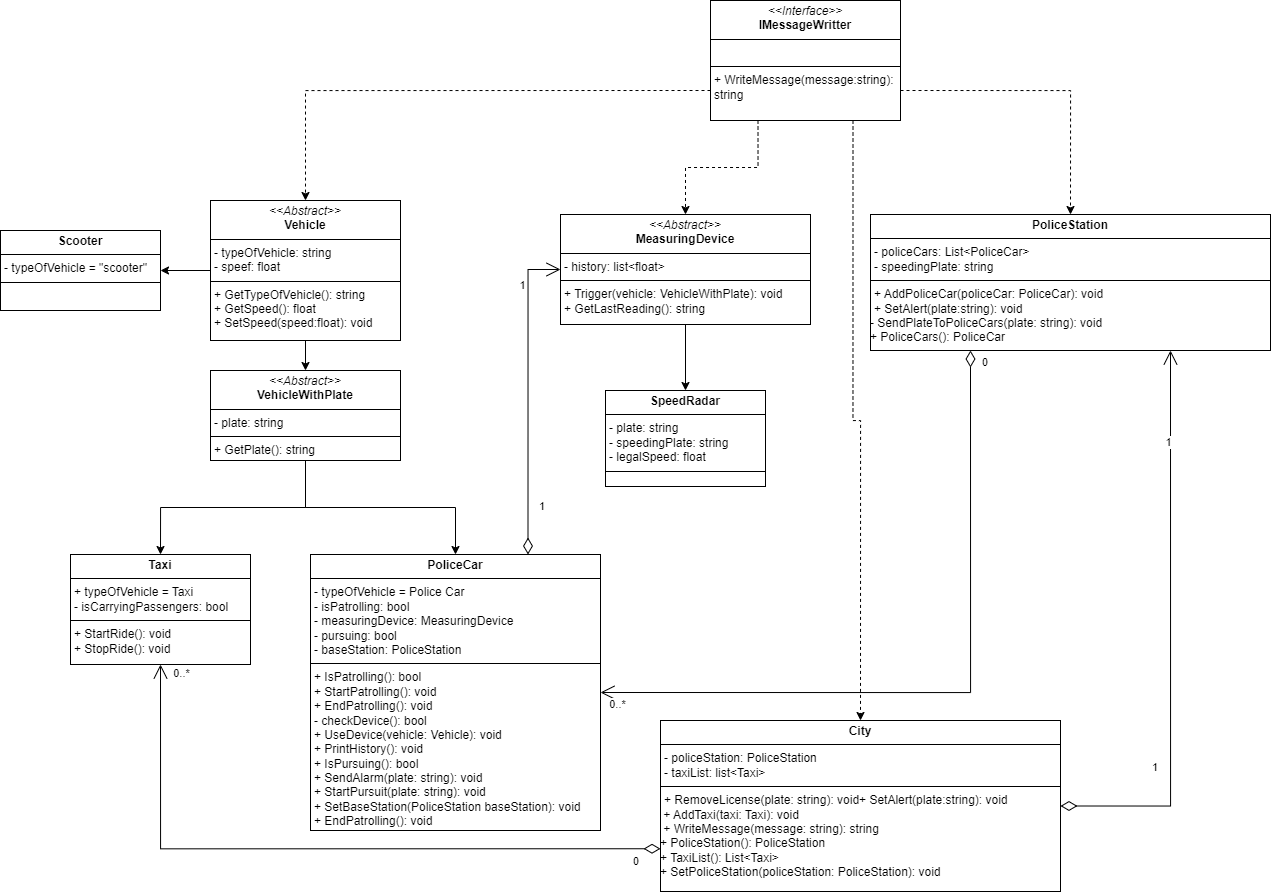

The diagram above was exported from draw.io. Its source (the exported page's mxGraphModel, read from the mxfile embedded in the PNG):
<mxGraphModel dx="2455" dy="1029" grid="1" gridSize="10" guides="1" tooltips="1" connect="1" arrows="1" fold="1" page="1" pageScale="1" pageWidth="827" pageHeight="1169" math="0" shadow="0">
  <root>
    <mxCell id="WIyWlLk6GJQsqaUBKTNV-0" />
    <mxCell id="WIyWlLk6GJQsqaUBKTNV-1" parent="WIyWlLk6GJQsqaUBKTNV-0" />
    <mxCell id="FPlFOo3kNwKx2kSKXlW3-85" style="edgeStyle=orthogonalEdgeStyle;rounded=0;orthogonalLoop=1;jettySize=auto;html=1;exitX=0;exitY=0.5;exitDx=0;exitDy=0;entryX=1;entryY=0.5;entryDx=0;entryDy=0;" parent="WIyWlLk6GJQsqaUBKTNV-1" source="FPlFOo3kNwKx2kSKXlW3-68" target="FPlFOo3kNwKx2kSKXlW3-81" edge="1">
      <mxGeometry relative="1" as="geometry" />
    </mxCell>
    <mxCell id="FPlFOo3kNwKx2kSKXlW3-86" style="edgeStyle=orthogonalEdgeStyle;rounded=0;orthogonalLoop=1;jettySize=auto;html=1;exitX=0.5;exitY=1;exitDx=0;exitDy=0;entryX=0.5;entryY=0;entryDx=0;entryDy=0;" parent="WIyWlLk6GJQsqaUBKTNV-1" source="FPlFOo3kNwKx2kSKXlW3-68" target="FPlFOo3kNwKx2kSKXlW3-80" edge="1">
      <mxGeometry relative="1" as="geometry" />
    </mxCell>
    <mxCell id="FPlFOo3kNwKx2kSKXlW3-68" value="&lt;p style=&quot;margin:0px;margin-top:4px;text-align:center;&quot;&gt;&lt;i&gt;&amp;lt;&amp;lt;Abstract&amp;gt;&amp;gt;&lt;/i&gt;&lt;br&gt;&lt;b&gt;Vehicle&lt;/b&gt;&lt;/p&gt;&lt;hr size=&quot;1&quot; style=&quot;border-style:solid;&quot;&gt;&lt;p style=&quot;margin:0px;margin-left:4px;&quot;&gt;- typeOfVehicle: string&lt;br&gt;- speef: float&lt;/p&gt;&lt;hr size=&quot;1&quot; style=&quot;border-style:solid;&quot;&gt;&lt;p style=&quot;margin:0px;margin-left:4px;&quot;&gt;+ GetTypeOfVehicle(): string&lt;br&gt;+ GetSpeed(): float&lt;/p&gt;&lt;p style=&quot;margin:0px;margin-left:4px;&quot;&gt;+ SetSpeed(speed:float): void&lt;/p&gt;" style="verticalAlign=top;align=left;overflow=fill;html=1;whiteSpace=wrap;" parent="WIyWlLk6GJQsqaUBKTNV-1" vertex="1">
      <mxGeometry x="120" y="570" width="190" height="140" as="geometry" />
    </mxCell>
    <mxCell id="FPlFOo3kNwKx2kSKXlW3-91" style="edgeStyle=orthogonalEdgeStyle;rounded=0;orthogonalLoop=1;jettySize=auto;html=1;exitX=0;exitY=0.75;exitDx=0;exitDy=0;entryX=0.5;entryY=0;entryDx=0;entryDy=0;dashed=1;" parent="WIyWlLk6GJQsqaUBKTNV-1" source="FPlFOo3kNwKx2kSKXlW3-69" target="FPlFOo3kNwKx2kSKXlW3-68" edge="1">
      <mxGeometry relative="1" as="geometry" />
    </mxCell>
    <mxCell id="FPlFOo3kNwKx2kSKXlW3-92" style="edgeStyle=orthogonalEdgeStyle;rounded=0;orthogonalLoop=1;jettySize=auto;html=1;exitX=0.25;exitY=1;exitDx=0;exitDy=0;entryX=0.5;entryY=0;entryDx=0;entryDy=0;dashed=1;" parent="WIyWlLk6GJQsqaUBKTNV-1" source="FPlFOo3kNwKx2kSKXlW3-69" target="FPlFOo3kNwKx2kSKXlW3-70" edge="1">
      <mxGeometry relative="1" as="geometry" />
    </mxCell>
    <mxCell id="FPlFOo3kNwKx2kSKXlW3-93" style="edgeStyle=orthogonalEdgeStyle;rounded=0;orthogonalLoop=1;jettySize=auto;html=1;exitX=1;exitY=0.75;exitDx=0;exitDy=0;entryX=0.5;entryY=0;entryDx=0;entryDy=0;dashed=1;" parent="WIyWlLk6GJQsqaUBKTNV-1" source="FPlFOo3kNwKx2kSKXlW3-69" target="FPlFOo3kNwKx2kSKXlW3-77" edge="1">
      <mxGeometry relative="1" as="geometry" />
    </mxCell>
    <mxCell id="FPlFOo3kNwKx2kSKXlW3-94" style="edgeStyle=orthogonalEdgeStyle;rounded=0;orthogonalLoop=1;jettySize=auto;html=1;exitX=0.75;exitY=1;exitDx=0;exitDy=0;entryX=0.5;entryY=0;entryDx=0;entryDy=0;dashed=1;" parent="WIyWlLk6GJQsqaUBKTNV-1" source="FPlFOo3kNwKx2kSKXlW3-69" target="FPlFOo3kNwKx2kSKXlW3-78" edge="1">
      <mxGeometry relative="1" as="geometry" />
    </mxCell>
    <mxCell id="FPlFOo3kNwKx2kSKXlW3-69" value="&lt;p style=&quot;margin:0px;margin-top:4px;text-align:center;&quot;&gt;&lt;i&gt;&amp;lt;&amp;lt;Interface&amp;gt;&amp;gt;&lt;/i&gt;&lt;br&gt;&lt;b&gt;IMessageWritter&lt;/b&gt;&lt;/p&gt;&lt;hr size=&quot;1&quot; style=&quot;border-style:solid;&quot;&gt;&lt;p style=&quot;margin:0px;margin-left:4px;&quot;&gt;&lt;br&gt;&lt;/p&gt;&lt;hr size=&quot;1&quot; style=&quot;border-style:solid;&quot;&gt;&lt;p style=&quot;margin:0px;margin-left:4px;&quot;&gt;+ WriteMessage(message:string):&lt;/p&gt;&lt;p style=&quot;margin:0px;margin-left:4px;&quot;&gt;string&lt;/p&gt;" style="verticalAlign=top;align=left;overflow=fill;html=1;whiteSpace=wrap;" parent="WIyWlLk6GJQsqaUBKTNV-1" vertex="1">
      <mxGeometry x="620" y="370" width="190" height="120" as="geometry" />
    </mxCell>
    <mxCell id="FPlFOo3kNwKx2kSKXlW3-89" style="edgeStyle=orthogonalEdgeStyle;rounded=0;orthogonalLoop=1;jettySize=auto;html=1;exitX=0.5;exitY=1;exitDx=0;exitDy=0;entryX=0.5;entryY=0;entryDx=0;entryDy=0;" parent="WIyWlLk6GJQsqaUBKTNV-1" source="FPlFOo3kNwKx2kSKXlW3-70" target="FPlFOo3kNwKx2kSKXlW3-72" edge="1">
      <mxGeometry relative="1" as="geometry" />
    </mxCell>
    <mxCell id="FPlFOo3kNwKx2kSKXlW3-70" value="&lt;p style=&quot;margin:0px;margin-top:4px;text-align:center;&quot;&gt;&lt;i&gt;&amp;lt;&amp;lt;Abstract&amp;gt;&amp;gt;&lt;/i&gt;&lt;br&gt;&lt;b&gt;MeasuringDevice&lt;/b&gt;&lt;/p&gt;&lt;hr size=&quot;1&quot; style=&quot;border-style:solid;&quot;&gt;&lt;p style=&quot;margin:0px;margin-left:4px;&quot;&gt;- history: list&amp;lt;float&amp;gt;&lt;/p&gt;&lt;hr size=&quot;1&quot; style=&quot;border-style:solid;&quot;&gt;&lt;p style=&quot;margin:0px;margin-left:4px;&quot;&gt;+&lt;span style=&quot;text-wrap: nowrap;&quot;&gt;&amp;nbsp;Trigger(vehicle: VehicleWithPlate): void&lt;/span&gt;&lt;br&gt;&lt;span style=&quot;text-wrap: nowrap;&quot;&gt;+ GetLastReading(): string&lt;/span&gt;&lt;br&gt;&lt;/p&gt;" style="verticalAlign=top;align=left;overflow=fill;html=1;whiteSpace=wrap;" parent="WIyWlLk6GJQsqaUBKTNV-1" vertex="1">
      <mxGeometry x="470" y="584" width="250" height="110" as="geometry" />
    </mxCell>
    <mxCell id="FPlFOo3kNwKx2kSKXlW3-71" style="edgeStyle=orthogonalEdgeStyle;rounded=0;orthogonalLoop=1;jettySize=auto;html=1;exitX=0.5;exitY=1;exitDx=0;exitDy=0;" parent="WIyWlLk6GJQsqaUBKTNV-1" source="FPlFOo3kNwKx2kSKXlW3-70" target="FPlFOo3kNwKx2kSKXlW3-70" edge="1">
      <mxGeometry relative="1" as="geometry" />
    </mxCell>
    <mxCell id="FPlFOo3kNwKx2kSKXlW3-72" value="&lt;p style=&quot;margin:0px;margin-top:4px;text-align:center;&quot;&gt;&lt;b&gt;SpeedRadar&lt;/b&gt;&lt;/p&gt;&lt;hr size=&quot;1&quot; style=&quot;border-style:solid;&quot;&gt;&lt;p style=&quot;margin:0px;margin-left:4px;&quot;&gt;- plate: string&lt;/p&gt;&lt;p style=&quot;margin:0px;margin-left:4px;&quot;&gt;- speedingPlate: string&lt;/p&gt;&lt;p style=&quot;margin:0px;margin-left:4px;&quot;&gt;- legalSpeed: float&lt;/p&gt;&lt;hr size=&quot;1&quot; style=&quot;border-style:solid;&quot;&gt;&lt;p style=&quot;margin:0px;margin-left:4px;&quot;&gt;&lt;br&gt;&lt;/p&gt;" style="verticalAlign=top;align=left;overflow=fill;html=1;whiteSpace=wrap;" parent="WIyWlLk6GJQsqaUBKTNV-1" vertex="1">
      <mxGeometry x="515" y="760" width="160" height="96" as="geometry" />
    </mxCell>
    <mxCell id="FPlFOo3kNwKx2kSKXlW3-77" value="&lt;p style=&quot;margin:0px;margin-top:4px;text-align:center;&quot;&gt;&lt;b&gt;PoliceStation&lt;/b&gt;&lt;/p&gt;&lt;hr size=&quot;1&quot; style=&quot;border-style:solid;&quot;&gt;&lt;p style=&quot;margin:0px;margin-left:4px;&quot;&gt;&lt;span style=&quot;text-wrap: nowrap;&quot;&gt;- policeCars: List&amp;lt;PoliceCar&amp;gt;&lt;/span&gt;&lt;br&gt;&lt;/p&gt;&lt;p style=&quot;margin:0px;margin-left:4px;&quot;&gt;&lt;span style=&quot;text-wrap: nowrap;&quot;&gt;- speedingPlate: string&lt;/span&gt;&lt;/p&gt;&lt;hr size=&quot;1&quot; style=&quot;border-style:solid;&quot;&gt;&lt;p style=&quot;margin:0px;margin-left:4px;&quot;&gt;&lt;span style=&quot;text-wrap: nowrap;&quot;&gt;+ AddPoliceCar(policeCar: PoliceCar): void&lt;/span&gt;&lt;br&gt;&lt;/p&gt;&lt;p style=&quot;margin:0px;margin-left:4px;&quot;&gt;&lt;span style=&quot;text-wrap: nowrap; background-color: initial;&quot;&gt;+ SetAlert(plate:string): void&lt;/span&gt;&lt;br&gt;&lt;/p&gt;&lt;div style=&quot;border-color: var(--border-color); text-wrap: nowrap;&quot;&gt;- SendPlateToPoliceCars(plate: string): void&lt;br&gt;&lt;/div&gt;&lt;div style=&quot;border-color: var(--border-color); text-wrap: nowrap;&quot;&gt;+ PoliceCars(): PoliceCar&lt;br&gt;&lt;/div&gt;" style="verticalAlign=top;align=left;overflow=fill;html=1;whiteSpace=wrap;" parent="WIyWlLk6GJQsqaUBKTNV-1" vertex="1">
      <mxGeometry x="780" y="584" width="400" height="136" as="geometry" />
    </mxCell>
    <mxCell id="FPlFOo3kNwKx2kSKXlW3-78" value="&lt;p style=&quot;margin:0px;margin-top:4px;text-align:center;&quot;&gt;&lt;b&gt;City&lt;/b&gt;&lt;/p&gt;&lt;hr size=&quot;1&quot; style=&quot;border-style:solid;&quot;&gt;&lt;p style=&quot;margin:0px;margin-left:4px;&quot;&gt;&lt;span style=&quot;text-wrap: nowrap;&quot;&gt;- policeStation: PoliceStation&lt;/span&gt;&lt;br&gt;&lt;/p&gt;&lt;p style=&quot;margin:0px;margin-left:4px;&quot;&gt;&lt;span style=&quot;text-wrap: nowrap;&quot;&gt;- taxiList: list&amp;lt;Taxi&amp;gt;&lt;/span&gt;&lt;br&gt;&lt;/p&gt;&lt;hr size=&quot;1&quot; style=&quot;border-style:solid;&quot;&gt;&lt;p style=&quot;margin:0px;margin-left:4px;&quot;&gt;&lt;span style=&quot;background-color: initial; text-wrap: nowrap;&quot;&gt;+ RemoveLicense(plate: string): void&lt;/span&gt;&lt;span style=&quot;background-color: initial; text-wrap: nowrap;&quot;&gt;+ SetAlert(plate:string): void&lt;/span&gt;&lt;br&gt;&lt;/p&gt;&lt;div style=&quot;border-color: var(--border-color); text-wrap: nowrap;&quot;&gt;&lt;span style=&quot;background-color: initial;&quot;&gt;&amp;nbsp;+ AddTaxi(taxi: Taxi): void&lt;/span&gt;&lt;/div&gt;&lt;div style=&quot;border-color: var(--border-color); text-wrap: nowrap;&quot;&gt;&lt;span style=&quot;background-color: initial;&quot;&gt;&amp;nbsp;&lt;/span&gt;&lt;span style=&quot;background-color: initial;&quot;&gt;+ WriteMessage(message: string): string&lt;/span&gt;&lt;br&gt;&lt;/div&gt;&lt;div style=&quot;border-color: var(--border-color); text-wrap: nowrap;&quot;&gt;+ PoliceStation(): PoliceStation&lt;span style=&quot;background-color: initial;&quot;&gt;&lt;br&gt;&lt;/span&gt;&lt;/div&gt;&lt;div style=&quot;border-color: var(--border-color); text-wrap: nowrap;&quot;&gt;&lt;span style=&quot;background-color: initial;&quot;&gt;+ TaxiList(): List&amp;lt;Taxi&amp;gt;&lt;/span&gt;&lt;br&gt;&lt;/div&gt;&lt;div style=&quot;border-color: var(--border-color); text-wrap: nowrap;&quot;&gt;&lt;span style=&quot;background-color: initial;&quot;&gt;+ SetPoliceStation(policeStation: PoliceStation): void&lt;/span&gt;&lt;/div&gt;" style="verticalAlign=top;align=left;overflow=fill;html=1;whiteSpace=wrap;" parent="WIyWlLk6GJQsqaUBKTNV-1" vertex="1">
      <mxGeometry x="570" y="1090" width="400" height="171" as="geometry" />
    </mxCell>
    <mxCell id="FPlFOo3kNwKx2kSKXlW3-87" style="edgeStyle=orthogonalEdgeStyle;rounded=0;orthogonalLoop=1;jettySize=auto;html=1;exitX=0.5;exitY=1;exitDx=0;exitDy=0;entryX=0.5;entryY=0;entryDx=0;entryDy=0;" parent="WIyWlLk6GJQsqaUBKTNV-1" source="FPlFOo3kNwKx2kSKXlW3-80" target="FPlFOo3kNwKx2kSKXlW3-82" edge="1">
      <mxGeometry relative="1" as="geometry" />
    </mxCell>
    <mxCell id="FPlFOo3kNwKx2kSKXlW3-88" style="edgeStyle=orthogonalEdgeStyle;rounded=0;orthogonalLoop=1;jettySize=auto;html=1;exitX=0.5;exitY=1;exitDx=0;exitDy=0;entryX=0.5;entryY=0;entryDx=0;entryDy=0;" parent="WIyWlLk6GJQsqaUBKTNV-1" source="FPlFOo3kNwKx2kSKXlW3-80" target="FPlFOo3kNwKx2kSKXlW3-84" edge="1">
      <mxGeometry relative="1" as="geometry" />
    </mxCell>
    <mxCell id="FPlFOo3kNwKx2kSKXlW3-80" value="&lt;p style=&quot;margin:0px;margin-top:4px;text-align:center;&quot;&gt;&lt;i&gt;&amp;lt;&amp;lt;Abstract&amp;gt;&amp;gt;&lt;/i&gt;&lt;br&gt;&lt;b&gt;VehicleWithPlate&lt;/b&gt;&lt;/p&gt;&lt;hr size=&quot;1&quot; style=&quot;border-style:solid;&quot;&gt;&lt;p style=&quot;margin:0px;margin-left:4px;&quot;&gt;- plate: string&lt;/p&gt;&lt;hr size=&quot;1&quot; style=&quot;border-style:solid;&quot;&gt;&lt;p style=&quot;margin:0px;margin-left:4px;&quot;&gt;+ GetPlate(): string&lt;br&gt;&lt;/p&gt;" style="verticalAlign=top;align=left;overflow=fill;html=1;whiteSpace=wrap;" parent="WIyWlLk6GJQsqaUBKTNV-1" vertex="1">
      <mxGeometry x="120" y="740" width="190" height="90" as="geometry" />
    </mxCell>
    <mxCell id="FPlFOo3kNwKx2kSKXlW3-81" value="&lt;p style=&quot;margin:0px;margin-top:4px;text-align:center;&quot;&gt;&lt;b&gt;Scooter&lt;/b&gt;&lt;/p&gt;&lt;hr size=&quot;1&quot; style=&quot;border-style:solid;&quot;&gt;&lt;p style=&quot;margin:0px;margin-left:4px;&quot;&gt;- typeOfVehicle = &quot;scooter&quot;&lt;/p&gt;&lt;hr size=&quot;1&quot; style=&quot;border-style:solid;&quot;&gt;&lt;p style=&quot;margin:0px;margin-left:4px;&quot;&gt;&lt;br&gt;&lt;/p&gt;" style="verticalAlign=top;align=left;overflow=fill;html=1;whiteSpace=wrap;" parent="WIyWlLk6GJQsqaUBKTNV-1" vertex="1">
      <mxGeometry x="-90" y="600" width="160" height="80" as="geometry" />
    </mxCell>
    <mxCell id="FPlFOo3kNwKx2kSKXlW3-82" value="&lt;p style=&quot;margin:0px;margin-top:4px;text-align:center;&quot;&gt;&lt;b&gt;Taxi&lt;/b&gt;&lt;/p&gt;&lt;hr size=&quot;1&quot; style=&quot;border-style:solid;&quot;&gt;&lt;p style=&quot;margin:0px;margin-left:4px;&quot;&gt;+ typeOfVehicle = Taxi&lt;/p&gt;&lt;p style=&quot;margin:0px;margin-left:4px;&quot;&gt;- isCarryingPassengers: bool&lt;/p&gt;&lt;hr size=&quot;1&quot; style=&quot;border-style:solid;&quot;&gt;&lt;p style=&quot;margin:0px;margin-left:4px;&quot;&gt;+ StartRide(): void&lt;/p&gt;&lt;p style=&quot;margin:0px;margin-left:4px;&quot;&gt;+ StopRide(): void&lt;/p&gt;" style="verticalAlign=top;align=left;overflow=fill;html=1;whiteSpace=wrap;" parent="WIyWlLk6GJQsqaUBKTNV-1" vertex="1">
      <mxGeometry x="-20" y="924" width="180" height="110" as="geometry" />
    </mxCell>
    <mxCell id="FPlFOo3kNwKx2kSKXlW3-84" value="&lt;p style=&quot;margin:0px;margin-top:4px;text-align:center;&quot;&gt;&lt;b&gt;PoliceCar&lt;/b&gt;&lt;/p&gt;&lt;hr size=&quot;1&quot; style=&quot;border-style:solid;&quot;&gt;&lt;p style=&quot;margin:0px;margin-left:4px;&quot;&gt;- typeOfVehicle = Police Car&lt;/p&gt;&lt;p style=&quot;margin:0px;margin-left:4px;&quot;&gt;- isPatrolling: bool&lt;/p&gt;&lt;p style=&quot;margin:0px;margin-left:4px;&quot;&gt;- measuringDevice: MeasuringDevice&lt;/p&gt;&lt;p style=&quot;margin:0px;margin-left:4px;&quot;&gt;- pursuing: bool&lt;/p&gt;&lt;p style=&quot;margin:0px;margin-left:4px;&quot;&gt;- baseStation: PoliceStation&amp;nbsp;&lt;/p&gt;&lt;hr size=&quot;1&quot; style=&quot;border-style:solid;&quot;&gt;&lt;p style=&quot;margin:0px;margin-left:4px;&quot;&gt;+ IsPatrolling(): bool&lt;/p&gt;&lt;p style=&quot;margin:0px;margin-left:4px;&quot;&gt;+ StartPatrolling(): void&lt;/p&gt;&lt;p style=&quot;margin:0px;margin-left:4px;&quot;&gt;+ EndPatrolling(): void&lt;/p&gt;&lt;p style=&quot;margin:0px;margin-left:4px;&quot;&gt;- checkDevice(): bool&lt;/p&gt;&lt;p style=&quot;margin:0px;margin-left:4px;&quot;&gt;+ UseDevice(vehicle: Vehicle): void&lt;/p&gt;&lt;p style=&quot;margin:0px;margin-left:4px;&quot;&gt;+ PrintHistory(): void&lt;/p&gt;&lt;p style=&quot;margin:0px;margin-left:4px;&quot;&gt;+ IsPursuing(): bool&lt;/p&gt;&lt;p style=&quot;margin:0px;margin-left:4px;&quot;&gt;+ SendAlarm(plate: string): void&lt;/p&gt;&lt;p style=&quot;margin:0px;margin-left:4px;&quot;&gt;+ StartPursuit(plate: string): void&lt;/p&gt;&lt;p style=&quot;margin:0px;margin-left:4px;&quot;&gt;+ SetBaseStation(PoliceStation baseStation): void&lt;br&gt;&lt;/p&gt;&lt;p style=&quot;margin:0px;margin-left:4px;&quot;&gt;+ EndPatrolling(): void&lt;/p&gt;" style="verticalAlign=top;align=left;overflow=fill;html=1;whiteSpace=wrap;" parent="WIyWlLk6GJQsqaUBKTNV-1" vertex="1">
      <mxGeometry x="220" y="924" width="290" height="276" as="geometry" />
    </mxCell>
    <mxCell id="FPlFOo3kNwKx2kSKXlW3-102" value="1" style="endArrow=open;html=1;endSize=12;startArrow=diamondThin;startSize=14;startFill=0;edgeStyle=orthogonalEdgeStyle;align=left;verticalAlign=bottom;rounded=0;entryX=0.75;entryY=1;entryDx=0;entryDy=0;exitX=1;exitY=0.5;exitDx=0;exitDy=0;" parent="WIyWlLk6GJQsqaUBKTNV-1" source="FPlFOo3kNwKx2kSKXlW3-78" target="FPlFOo3kNwKx2kSKXlW3-77" edge="1">
      <mxGeometry x="-0.5041" y="20" relative="1" as="geometry">
        <mxPoint x="1160" y="1030" as="sourcePoint" />
        <mxPoint x="1320" y="1030" as="targetPoint" />
        <mxPoint as="offset" />
      </mxGeometry>
    </mxCell>
    <mxCell id="FPlFOo3kNwKx2kSKXlW3-103" value="1" style="edgeLabel;html=1;align=center;verticalAlign=middle;resizable=0;points=[];" parent="FPlFOo3kNwKx2kSKXlW3-102" vertex="1" connectable="0">
      <mxGeometry x="0.7045" y="3" relative="1" as="geometry">
        <mxPoint y="8" as="offset" />
      </mxGeometry>
    </mxCell>
    <mxCell id="FPlFOo3kNwKx2kSKXlW3-106" value="0" style="endArrow=open;html=1;endSize=12;startArrow=diamondThin;startSize=14;startFill=0;align=left;verticalAlign=bottom;rounded=0;exitX=0;exitY=0.75;exitDx=0;exitDy=0;entryX=0.5;entryY=1;entryDx=0;entryDy=0;jumpStyle=none;edgeStyle=orthogonalEdgeStyle;" parent="WIyWlLk6GJQsqaUBKTNV-1" source="FPlFOo3kNwKx2kSKXlW3-78" target="FPlFOo3kNwKx2kSKXlW3-82" edge="1">
      <mxGeometry x="-0.9159" y="22" relative="1" as="geometry">
        <mxPoint x="1280" y="990" as="sourcePoint" />
        <mxPoint x="1440" y="990" as="targetPoint" />
        <mxPoint as="offset" />
      </mxGeometry>
    </mxCell>
    <mxCell id="FPlFOo3kNwKx2kSKXlW3-110" value="0..*" style="edgeLabel;html=1;align=center;verticalAlign=middle;resizable=0;points=[];" parent="FPlFOo3kNwKx2kSKXlW3-106" vertex="1" connectable="0">
      <mxGeometry x="0.9748" y="1" relative="1" as="geometry">
        <mxPoint x="21" as="offset" />
      </mxGeometry>
    </mxCell>
    <mxCell id="FPlFOo3kNwKx2kSKXlW3-107" value="0" style="endArrow=open;html=1;endSize=12;startArrow=diamondThin;startSize=14;startFill=0;edgeStyle=orthogonalEdgeStyle;align=left;verticalAlign=bottom;rounded=0;exitX=0.25;exitY=1;exitDx=0;exitDy=0;entryX=1;entryY=0.5;entryDx=0;entryDy=0;" parent="WIyWlLk6GJQsqaUBKTNV-1" source="FPlFOo3kNwKx2kSKXlW3-77" target="FPlFOo3kNwKx2kSKXlW3-84" edge="1">
      <mxGeometry x="-0.9412" y="10" relative="1" as="geometry">
        <mxPoint x="550" y="810" as="sourcePoint" />
        <mxPoint x="710" y="810" as="targetPoint" />
        <mxPoint as="offset" />
      </mxGeometry>
    </mxCell>
    <mxCell id="FPlFOo3kNwKx2kSKXlW3-109" value="0..*" style="edgeLabel;html=1;align=center;verticalAlign=middle;resizable=0;points=[];" parent="FPlFOo3kNwKx2kSKXlW3-107" vertex="1" connectable="0">
      <mxGeometry x="0.9544" y="3" relative="1" as="geometry">
        <mxPoint y="8" as="offset" />
      </mxGeometry>
    </mxCell>
    <mxCell id="FPlFOo3kNwKx2kSKXlW3-111" value="1" style="endArrow=open;html=1;endSize=12;startArrow=diamondThin;startSize=14;startFill=0;edgeStyle=orthogonalEdgeStyle;align=left;verticalAlign=bottom;rounded=0;exitX=0.75;exitY=0;exitDx=0;exitDy=0;entryX=0;entryY=0.5;entryDx=0;entryDy=0;" parent="WIyWlLk6GJQsqaUBKTNV-1" source="FPlFOo3kNwKx2kSKXlW3-84" target="FPlFOo3kNwKx2kSKXlW3-70" edge="1">
      <mxGeometry x="-0.7594" y="-9" relative="1" as="geometry">
        <mxPoint x="580" y="1010" as="sourcePoint" />
        <mxPoint x="330" y="580" as="targetPoint" />
        <mxPoint as="offset" />
      </mxGeometry>
    </mxCell>
    <mxCell id="FPlFOo3kNwKx2kSKXlW3-112" value="1" style="edgeLabel;html=1;align=center;verticalAlign=middle;resizable=0;points=[];" parent="FPlFOo3kNwKx2kSKXlW3-111" vertex="1" connectable="0">
      <mxGeometry x="0.8365" y="-2" relative="1" as="geometry">
        <mxPoint x="-13" y="13" as="offset" />
      </mxGeometry>
    </mxCell>
  </root>
</mxGraphModel>